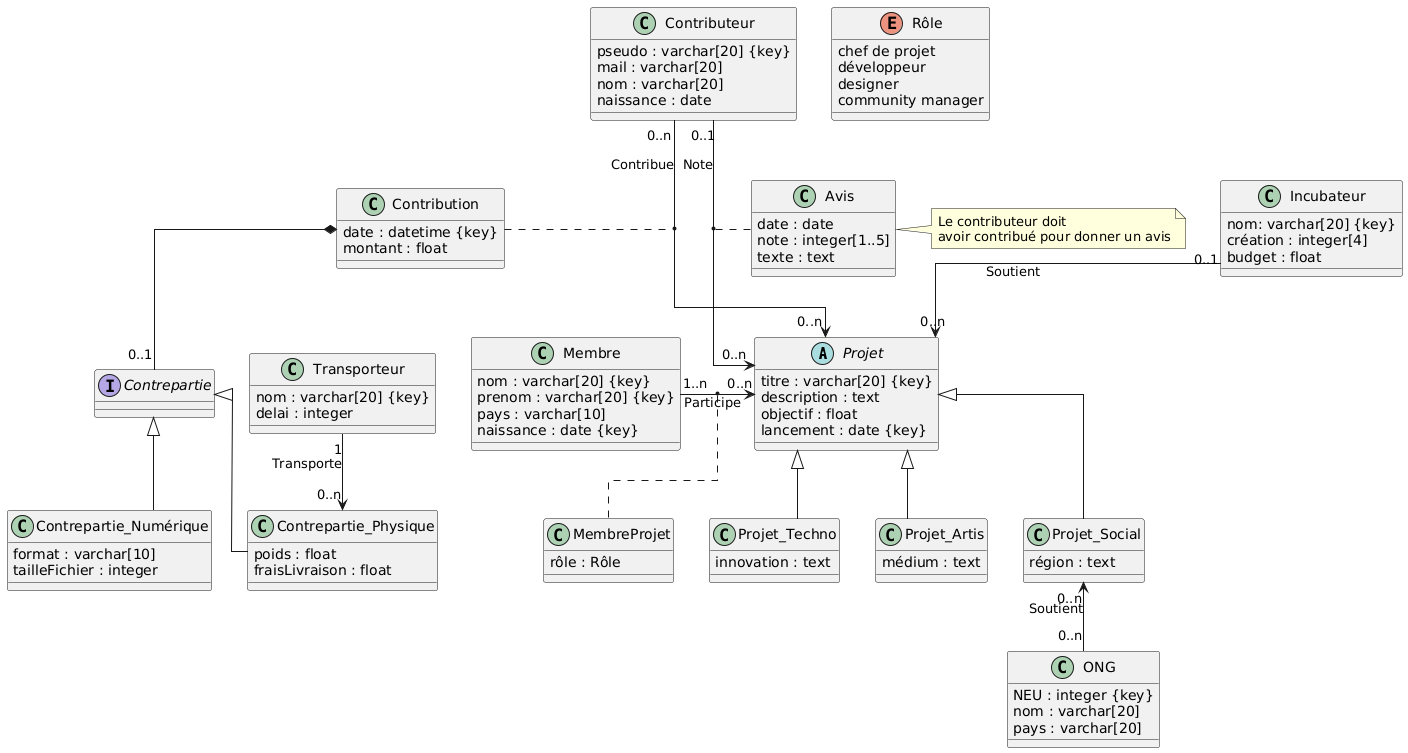

The diagram above was rendered by PlantUML. Its source (embedded in the PNG):
@startuml
skinparam linetype ortho

abstract class Projet {
    titre : varchar[20] {key}
    description : text
    objectif : float
    lancement : date {key}
}

class Incubateur {
    nom: varchar[20] {key}
    création : integer[4]
    budget : float
}

Incubateur "0..1" --> "0..n" Projet : Soutient

class Projet_Techno {
    innovation : text
}
class Projet_Artis {
    médium : text
}
class Projet_Social {
    région : text
}
class ONG {
    NEU : integer {key}
    nom : varchar[20]
    pays : varchar[20]
}

Projet <|-- Projet_Techno
Projet <|-- Projet_Artis
Projet <|-- Projet_Social
Projet_Social "0..n" <-- "0..n" ONG : Soutient

class Membre {
    nom : varchar[20] {key}
    prenom : varchar[20] {key}
    pays : varchar[10]
    naissance : date {key}
}

Enum Rôle{
chef de projet
développeur
designer
community manager
}

class MembreProjet {
    rôle : Rôle
}

Membre "1..n" -right-> "0..n" Projet : Participe
(Membre, Projet) .. MembreProjet

class Contributeur {
    pseudo : varchar[20] {key}
    mail : varchar[20]
    nom : varchar[20]
    naissance : date
}

class Contribution {
    date : datetime {key}
    montant : float
}

class Avis {
    date : date
    note : integer[1..5]
    texte : text
}

note right of (Avis)
Le contributeur doit
avoir contribué pour donner un avis
end note

Contributeur "0..n" <-left- "0..n" Projet : Contribue
(Contributeur, Projet) . Contribution

Contributeur "0..n" <-left- "0..1" Projet : Note
(Contributeur, Projet) . Avis

interface Contrepartie {
}

class Contrepartie_Numérique {
    format : varchar[10]
    tailleFichier : integer
}

class Contrepartie_Physique {
    poids : float
    fraisLivraison : float
}

class Transporteur {
    nom : varchar[20] {key}
    delai : integer
}

Contribution *-- "0..1" Contrepartie

Contrepartie <|-- Contrepartie_Numérique
Contrepartie <|-- Contrepartie_Physique
Transporteur "1" --> "0..n" Contrepartie_Physique : Transporte
@enduml